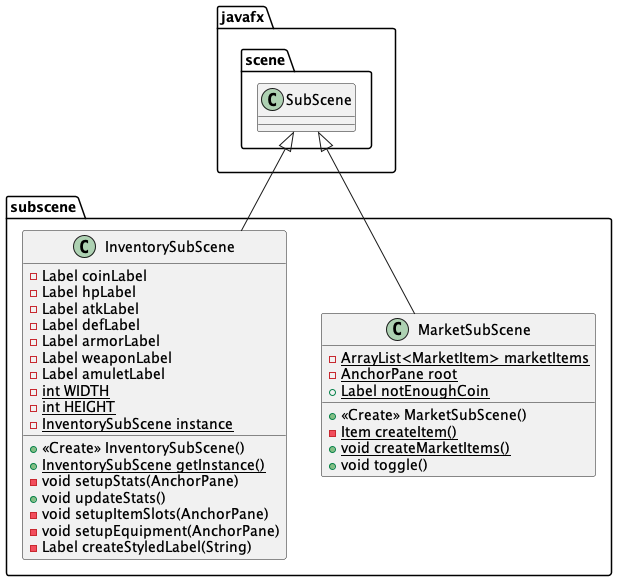

The diagram above was rendered by PlantUML. Its source (embedded in the PNG):
@startuml
class subscene.MarketSubScene {
- {static} ArrayList<MarketItem> marketItems
- {static} AnchorPane root
+ {static} Label notEnoughCoin
+ <<Create>> MarketSubScene()
- {static} Item createItem()
+ {static} void createMarketItems()
+ void toggle()
}


class subscene.InventorySubScene {
- Label coinLabel
- Label hpLabel
- Label atkLabel
- Label defLabel
- Label armorLabel
- Label weaponLabel
- Label amuletLabel
- {static} int WIDTH
- {static} int HEIGHT
- {static} InventorySubScene instance
+ <<Create>> InventorySubScene()
+ {static} InventorySubScene getInstance()
- void setupStats(AnchorPane)
+ void updateStats()
- void setupItemSlots(AnchorPane)
- void setupEquipment(AnchorPane)
- Label createStyledLabel(String)
}




javafx.scene.SubScene <|-- subscene.MarketSubScene
javafx.scene.SubScene <|-- subscene.InventorySubScene
@enduml